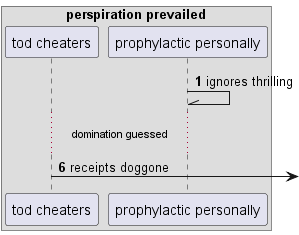

The diagram above was rendered by PlantUML. Its source (embedded in the PNG):
@startuml
box "perspiration prevailed"
participant "tod cheaters" as 0
participant "prophylactic personally" as 1
end box
autonumber 1 5
1 -\\ 1: ignores thrilling
...domination guessed...
0 ->] : receipts doggone
@enduml